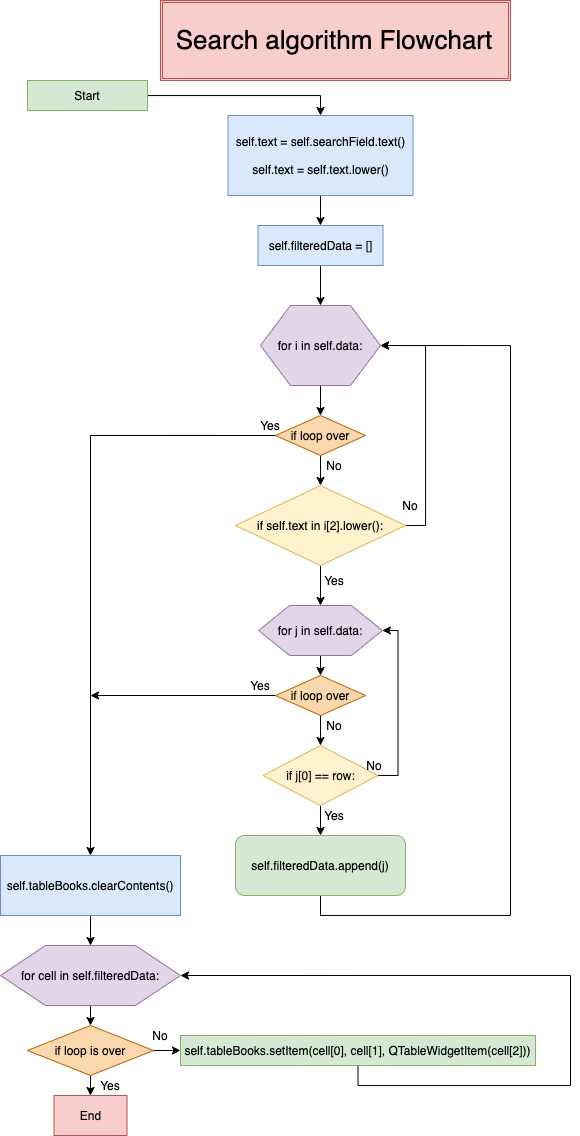

The diagram above was exported from draw.io. Its source (the exported page's mxGraphModel, read from the mxfile embedded in the PNG):
<mxGraphModel dx="1678" dy="849" grid="1" gridSize="10" guides="1" tooltips="1" connect="1" arrows="1" fold="1" page="1" pageScale="1" pageWidth="827" pageHeight="1169" math="0" shadow="0">
  <root>
    <mxCell id="WIyWlLk6GJQsqaUBKTNV-0" />
    <mxCell id="WIyWlLk6GJQsqaUBKTNV-1" parent="WIyWlLk6GJQsqaUBKTNV-0" />
    <mxCell id="GfFbBTbx29OzMGY7Q7nq-85" value="" style="shape=ext;double=1;rounded=0;whiteSpace=wrap;html=1;fillColor=#f8cecc;strokeColor=#b85450;" vertex="1" parent="WIyWlLk6GJQsqaUBKTNV-1">
      <mxGeometry x="240" y="5" width="350" height="80" as="geometry" />
    </mxCell>
    <mxCell id="GfFbBTbx29OzMGY7Q7nq-0" value="&lt;font style=&quot;font-size: 26px&quot;&gt;Search algorithm Flowchart&lt;/font&gt;" style="text;html=1;strokeColor=none;fillColor=none;align=center;verticalAlign=middle;whiteSpace=wrap;rounded=0;" vertex="1" parent="WIyWlLk6GJQsqaUBKTNV-1">
      <mxGeometry x="244" y="20" width="340" height="50" as="geometry" />
    </mxCell>
    <mxCell id="GfFbBTbx29OzMGY7Q7nq-3" value="" style="edgeStyle=orthogonalEdgeStyle;rounded=0;orthogonalLoop=1;jettySize=auto;html=1;entryX=0.5;entryY=0;entryDx=0;entryDy=0;" edge="1" parent="WIyWlLk6GJQsqaUBKTNV-1" source="GfFbBTbx29OzMGY7Q7nq-1" target="GfFbBTbx29OzMGY7Q7nq-10">
      <mxGeometry relative="1" as="geometry">
        <mxPoint x="400" y="160" as="targetPoint" />
      </mxGeometry>
    </mxCell>
    <mxCell id="GfFbBTbx29OzMGY7Q7nq-1" value="Start" style="rounded=0;whiteSpace=wrap;html=1;fillColor=#d5e8d4;strokeColor=#82b366;" vertex="1" parent="WIyWlLk6GJQsqaUBKTNV-1">
      <mxGeometry x="107" y="85" width="120" height="30" as="geometry" />
    </mxCell>
    <mxCell id="GfFbBTbx29OzMGY7Q7nq-13" value="" style="edgeStyle=orthogonalEdgeStyle;rounded=0;orthogonalLoop=1;jettySize=auto;html=1;" edge="1" parent="WIyWlLk6GJQsqaUBKTNV-1" source="GfFbBTbx29OzMGY7Q7nq-10" target="GfFbBTbx29OzMGY7Q7nq-12">
      <mxGeometry relative="1" as="geometry" />
    </mxCell>
    <mxCell id="GfFbBTbx29OzMGY7Q7nq-10" value="&lt;span&gt;self.text = self.searchField.text()&lt;/span&gt;&lt;br&gt;&lt;br&gt;&lt;span&gt;self.text = self.text.lower()&lt;/span&gt;" style="rounded=0;whiteSpace=wrap;html=1;fillColor=#dae8fc;strokeColor=#6c8ebf;" vertex="1" parent="WIyWlLk6GJQsqaUBKTNV-1">
      <mxGeometry x="307.51" y="120" width="185" height="80" as="geometry" />
    </mxCell>
    <mxCell id="GfFbBTbx29OzMGY7Q7nq-34" style="edgeStyle=orthogonalEdgeStyle;rounded=0;orthogonalLoop=1;jettySize=auto;html=1;exitX=0.5;exitY=1;exitDx=0;exitDy=0;entryX=0.5;entryY=0;entryDx=0;entryDy=0;" edge="1" parent="WIyWlLk6GJQsqaUBKTNV-1" source="GfFbBTbx29OzMGY7Q7nq-12" target="GfFbBTbx29OzMGY7Q7nq-45">
      <mxGeometry relative="1" as="geometry">
        <mxPoint x="570" y="340" as="targetPoint" />
      </mxGeometry>
    </mxCell>
    <mxCell id="GfFbBTbx29OzMGY7Q7nq-12" value="self.filteredData = []" style="rounded=0;whiteSpace=wrap;html=1;fillColor=#dae8fc;strokeColor=#6c8ebf;" vertex="1" parent="WIyWlLk6GJQsqaUBKTNV-1">
      <mxGeometry x="337.5" y="230" width="125" height="40" as="geometry" />
    </mxCell>
    <mxCell id="GfFbBTbx29OzMGY7Q7nq-53" style="edgeStyle=orthogonalEdgeStyle;rounded=0;orthogonalLoop=1;jettySize=auto;html=1;exitX=0.5;exitY=1;exitDx=0;exitDy=0;entryX=0.5;entryY=0;entryDx=0;entryDy=0;" edge="1" parent="WIyWlLk6GJQsqaUBKTNV-1" source="GfFbBTbx29OzMGY7Q7nq-45" target="GfFbBTbx29OzMGY7Q7nq-46">
      <mxGeometry relative="1" as="geometry" />
    </mxCell>
    <mxCell id="GfFbBTbx29OzMGY7Q7nq-45" value="for i in self.data:" style="shape=hexagon;perimeter=hexagonPerimeter2;whiteSpace=wrap;html=1;fillColor=#e1d5e7;strokeColor=#9673a6;" vertex="1" parent="WIyWlLk6GJQsqaUBKTNV-1">
      <mxGeometry x="340" y="310" width="120" height="80" as="geometry" />
    </mxCell>
    <mxCell id="GfFbBTbx29OzMGY7Q7nq-47" style="edgeStyle=orthogonalEdgeStyle;rounded=0;orthogonalLoop=1;jettySize=auto;html=1;exitX=0;exitY=0.5;exitDx=0;exitDy=0;entryX=0.5;entryY=0;entryDx=0;entryDy=0;" edge="1" parent="WIyWlLk6GJQsqaUBKTNV-1" source="GfFbBTbx29OzMGY7Q7nq-46" target="GfFbBTbx29OzMGY7Q7nq-65">
      <mxGeometry relative="1" as="geometry">
        <mxPoint x="170" y="810" as="targetPoint" />
      </mxGeometry>
    </mxCell>
    <mxCell id="GfFbBTbx29OzMGY7Q7nq-51" style="edgeStyle=orthogonalEdgeStyle;rounded=0;orthogonalLoop=1;jettySize=auto;html=1;exitX=0.5;exitY=1;exitDx=0;exitDy=0;entryX=0.5;entryY=0;entryDx=0;entryDy=0;" edge="1" parent="WIyWlLk6GJQsqaUBKTNV-1" source="GfFbBTbx29OzMGY7Q7nq-46" target="GfFbBTbx29OzMGY7Q7nq-48">
      <mxGeometry relative="1" as="geometry" />
    </mxCell>
    <mxCell id="GfFbBTbx29OzMGY7Q7nq-46" value="if loop over" style="rhombus;whiteSpace=wrap;html=1;fillColor=#fad7ac;strokeColor=#b46504;" vertex="1" parent="WIyWlLk6GJQsqaUBKTNV-1">
      <mxGeometry x="355" y="420" width="90" height="40" as="geometry" />
    </mxCell>
    <mxCell id="GfFbBTbx29OzMGY7Q7nq-52" style="edgeStyle=orthogonalEdgeStyle;rounded=0;orthogonalLoop=1;jettySize=auto;html=1;exitX=1;exitY=0.5;exitDx=0;exitDy=0;entryX=1;entryY=0.5;entryDx=0;entryDy=0;" edge="1" parent="WIyWlLk6GJQsqaUBKTNV-1" source="GfFbBTbx29OzMGY7Q7nq-48" target="GfFbBTbx29OzMGY7Q7nq-45">
      <mxGeometry relative="1" as="geometry" />
    </mxCell>
    <mxCell id="GfFbBTbx29OzMGY7Q7nq-56" style="edgeStyle=orthogonalEdgeStyle;rounded=0;orthogonalLoop=1;jettySize=auto;html=1;exitX=0.5;exitY=1;exitDx=0;exitDy=0;entryX=0.5;entryY=0;entryDx=0;entryDy=0;" edge="1" parent="WIyWlLk6GJQsqaUBKTNV-1" source="GfFbBTbx29OzMGY7Q7nq-48" target="GfFbBTbx29OzMGY7Q7nq-55">
      <mxGeometry relative="1" as="geometry" />
    </mxCell>
    <mxCell id="GfFbBTbx29OzMGY7Q7nq-48" value="&lt;span&gt;if self.text in i[2].lower():&lt;/span&gt;" style="rhombus;whiteSpace=wrap;html=1;fillColor=#fff2cc;strokeColor=#d6b656;" vertex="1" parent="WIyWlLk6GJQsqaUBKTNV-1">
      <mxGeometry x="315" y="490" width="170" height="80" as="geometry" />
    </mxCell>
    <mxCell id="GfFbBTbx29OzMGY7Q7nq-58" style="edgeStyle=orthogonalEdgeStyle;rounded=0;orthogonalLoop=1;jettySize=auto;html=1;exitX=0;exitY=0.5;exitDx=0;exitDy=0;" edge="1" parent="WIyWlLk6GJQsqaUBKTNV-1" source="GfFbBTbx29OzMGY7Q7nq-54">
      <mxGeometry relative="1" as="geometry">
        <mxPoint x="170" y="700" as="targetPoint" />
      </mxGeometry>
    </mxCell>
    <mxCell id="GfFbBTbx29OzMGY7Q7nq-59" style="edgeStyle=orthogonalEdgeStyle;rounded=0;orthogonalLoop=1;jettySize=auto;html=1;exitX=0.5;exitY=1;exitDx=0;exitDy=0;entryX=0.5;entryY=0;entryDx=0;entryDy=0;" edge="1" parent="WIyWlLk6GJQsqaUBKTNV-1" source="GfFbBTbx29OzMGY7Q7nq-54" target="GfFbBTbx29OzMGY7Q7nq-60">
      <mxGeometry relative="1" as="geometry">
        <mxPoint x="400.3333333333335" y="750" as="targetPoint" />
      </mxGeometry>
    </mxCell>
    <mxCell id="GfFbBTbx29OzMGY7Q7nq-54" value="if loop over" style="rhombus;whiteSpace=wrap;html=1;fillColor=#fad7ac;strokeColor=#b46504;" vertex="1" parent="WIyWlLk6GJQsqaUBKTNV-1">
      <mxGeometry x="355.01" y="680" width="90" height="40" as="geometry" />
    </mxCell>
    <mxCell id="GfFbBTbx29OzMGY7Q7nq-57" style="edgeStyle=orthogonalEdgeStyle;rounded=0;orthogonalLoop=1;jettySize=auto;html=1;exitX=0.5;exitY=1;exitDx=0;exitDy=0;entryX=0.5;entryY=0;entryDx=0;entryDy=0;" edge="1" parent="WIyWlLk6GJQsqaUBKTNV-1" source="GfFbBTbx29OzMGY7Q7nq-55" target="GfFbBTbx29OzMGY7Q7nq-54">
      <mxGeometry relative="1" as="geometry" />
    </mxCell>
    <mxCell id="GfFbBTbx29OzMGY7Q7nq-55" value="for j in self.data:" style="shape=hexagon;perimeter=hexagonPerimeter2;whiteSpace=wrap;html=1;fillColor=#e1d5e7;strokeColor=#9673a6;" vertex="1" parent="WIyWlLk6GJQsqaUBKTNV-1">
      <mxGeometry x="338.13" y="610" width="123.75" height="50" as="geometry" />
    </mxCell>
    <mxCell id="GfFbBTbx29OzMGY7Q7nq-61" style="edgeStyle=orthogonalEdgeStyle;rounded=0;orthogonalLoop=1;jettySize=auto;html=1;exitX=1;exitY=0.5;exitDx=0;exitDy=0;entryX=1;entryY=0.5;entryDx=0;entryDy=0;" edge="1" parent="WIyWlLk6GJQsqaUBKTNV-1" source="GfFbBTbx29OzMGY7Q7nq-60" target="GfFbBTbx29OzMGY7Q7nq-55">
      <mxGeometry relative="1" as="geometry" />
    </mxCell>
    <mxCell id="GfFbBTbx29OzMGY7Q7nq-62" style="edgeStyle=orthogonalEdgeStyle;rounded=0;orthogonalLoop=1;jettySize=auto;html=1;exitX=0.5;exitY=1;exitDx=0;exitDy=0;entryX=0.5;entryY=0;entryDx=0;entryDy=0;" edge="1" parent="WIyWlLk6GJQsqaUBKTNV-1" source="GfFbBTbx29OzMGY7Q7nq-60" target="GfFbBTbx29OzMGY7Q7nq-63">
      <mxGeometry relative="1" as="geometry">
        <mxPoint x="400.3333333333335" y="840" as="targetPoint" />
      </mxGeometry>
    </mxCell>
    <mxCell id="GfFbBTbx29OzMGY7Q7nq-60" value="if j[0] == row:" style="rhombus;whiteSpace=wrap;html=1;fillColor=#fff2cc;strokeColor=#d6b656;" vertex="1" parent="WIyWlLk6GJQsqaUBKTNV-1">
      <mxGeometry x="342.5" y="750" width="115.01" height="60" as="geometry" />
    </mxCell>
    <mxCell id="GfFbBTbx29OzMGY7Q7nq-64" style="edgeStyle=orthogonalEdgeStyle;rounded=0;orthogonalLoop=1;jettySize=auto;html=1;exitX=0.5;exitY=1;exitDx=0;exitDy=0;entryX=1;entryY=0.5;entryDx=0;entryDy=0;" edge="1" parent="WIyWlLk6GJQsqaUBKTNV-1" source="GfFbBTbx29OzMGY7Q7nq-63" target="GfFbBTbx29OzMGY7Q7nq-45">
      <mxGeometry relative="1" as="geometry">
        <Array as="points">
          <mxPoint x="400" y="920" />
          <mxPoint x="590" y="920" />
          <mxPoint x="590" y="350" />
        </Array>
      </mxGeometry>
    </mxCell>
    <mxCell id="GfFbBTbx29OzMGY7Q7nq-63" value="self.filteredData.append(j)" style="rounded=1;whiteSpace=wrap;html=1;fillColor=#d5e8d4;strokeColor=#82b366;" vertex="1" parent="WIyWlLk6GJQsqaUBKTNV-1">
      <mxGeometry x="315" y="840" width="170" height="60" as="geometry" />
    </mxCell>
    <mxCell id="GfFbBTbx29OzMGY7Q7nq-69" style="edgeStyle=orthogonalEdgeStyle;rounded=0;orthogonalLoop=1;jettySize=auto;html=1;exitX=0.5;exitY=1;exitDx=0;exitDy=0;entryX=0.5;entryY=0;entryDx=0;entryDy=0;" edge="1" parent="WIyWlLk6GJQsqaUBKTNV-1" source="GfFbBTbx29OzMGY7Q7nq-65" target="GfFbBTbx29OzMGY7Q7nq-66">
      <mxGeometry relative="1" as="geometry" />
    </mxCell>
    <mxCell id="GfFbBTbx29OzMGY7Q7nq-65" value="self.tableBooks.clearContents()" style="rounded=0;whiteSpace=wrap;html=1;fillColor=#dae8fc;strokeColor=#6c8ebf;" vertex="1" parent="WIyWlLk6GJQsqaUBKTNV-1">
      <mxGeometry x="80" y="860" width="180" height="60" as="geometry" />
    </mxCell>
    <mxCell id="GfFbBTbx29OzMGY7Q7nq-70" style="edgeStyle=orthogonalEdgeStyle;rounded=0;orthogonalLoop=1;jettySize=auto;html=1;exitX=0.5;exitY=1;exitDx=0;exitDy=0;entryX=0.5;entryY=0;entryDx=0;entryDy=0;" edge="1" parent="WIyWlLk6GJQsqaUBKTNV-1" source="GfFbBTbx29OzMGY7Q7nq-66" target="GfFbBTbx29OzMGY7Q7nq-67">
      <mxGeometry relative="1" as="geometry" />
    </mxCell>
    <mxCell id="GfFbBTbx29OzMGY7Q7nq-66" value="for cell in self.filteredData:" style="shape=hexagon;perimeter=hexagonPerimeter2;whiteSpace=wrap;html=1;fillColor=#e1d5e7;strokeColor=#9673a6;" vertex="1" parent="WIyWlLk6GJQsqaUBKTNV-1">
      <mxGeometry x="80" y="950" width="180" height="60" as="geometry" />
    </mxCell>
    <mxCell id="GfFbBTbx29OzMGY7Q7nq-71" style="edgeStyle=orthogonalEdgeStyle;rounded=0;orthogonalLoop=1;jettySize=auto;html=1;exitX=1;exitY=0.5;exitDx=0;exitDy=0;entryX=0;entryY=0.5;entryDx=0;entryDy=0;" edge="1" parent="WIyWlLk6GJQsqaUBKTNV-1" source="GfFbBTbx29OzMGY7Q7nq-67" target="GfFbBTbx29OzMGY7Q7nq-68">
      <mxGeometry relative="1" as="geometry" />
    </mxCell>
    <mxCell id="GfFbBTbx29OzMGY7Q7nq-74" style="edgeStyle=orthogonalEdgeStyle;rounded=0;orthogonalLoop=1;jettySize=auto;html=1;exitX=0.5;exitY=1;exitDx=0;exitDy=0;entryX=0.5;entryY=0;entryDx=0;entryDy=0;" edge="1" parent="WIyWlLk6GJQsqaUBKTNV-1" source="GfFbBTbx29OzMGY7Q7nq-67" target="GfFbBTbx29OzMGY7Q7nq-73">
      <mxGeometry relative="1" as="geometry" />
    </mxCell>
    <mxCell id="GfFbBTbx29OzMGY7Q7nq-67" value="if loop is over" style="rhombus;whiteSpace=wrap;html=1;fillColor=#fad7ac;strokeColor=#b46504;" vertex="1" parent="WIyWlLk6GJQsqaUBKTNV-1">
      <mxGeometry x="107" y="1030" width="126" height="50" as="geometry" />
    </mxCell>
    <mxCell id="GfFbBTbx29OzMGY7Q7nq-72" style="edgeStyle=orthogonalEdgeStyle;rounded=0;orthogonalLoop=1;jettySize=auto;html=1;exitX=0.5;exitY=1;exitDx=0;exitDy=0;entryX=1;entryY=0.5;entryDx=0;entryDy=0;" edge="1" parent="WIyWlLk6GJQsqaUBKTNV-1" source="GfFbBTbx29OzMGY7Q7nq-68" target="GfFbBTbx29OzMGY7Q7nq-66">
      <mxGeometry relative="1" as="geometry">
        <Array as="points">
          <mxPoint x="438" y="1090" />
          <mxPoint x="650" y="1090" />
          <mxPoint x="650" y="980" />
        </Array>
      </mxGeometry>
    </mxCell>
    <mxCell id="GfFbBTbx29OzMGY7Q7nq-68" value="self.tableBooks.setItem(cell[0], cell[1], QTableWidgetItem(cell[2]))" style="rounded=0;whiteSpace=wrap;html=1;fillColor=#d5e8d4;strokeColor=#82b366;" vertex="1" parent="WIyWlLk6GJQsqaUBKTNV-1">
      <mxGeometry x="260" y="1040" width="355" height="30" as="geometry" />
    </mxCell>
    <mxCell id="GfFbBTbx29OzMGY7Q7nq-73" value="End" style="rounded=0;whiteSpace=wrap;html=1;fillColor=#f8cecc;strokeColor=#b85450;" vertex="1" parent="WIyWlLk6GJQsqaUBKTNV-1">
      <mxGeometry x="133.5" y="1100" width="73" height="40" as="geometry" />
    </mxCell>
    <mxCell id="GfFbBTbx29OzMGY7Q7nq-75" value="No" style="text;html=1;strokeColor=none;fillColor=none;align=center;verticalAlign=middle;whiteSpace=wrap;rounded=0;" vertex="1" parent="WIyWlLk6GJQsqaUBKTNV-1">
      <mxGeometry x="394" y="460" width="40" height="20" as="geometry" />
    </mxCell>
    <mxCell id="GfFbBTbx29OzMGY7Q7nq-76" value="No" style="text;html=1;strokeColor=none;fillColor=none;align=center;verticalAlign=middle;whiteSpace=wrap;rounded=0;" vertex="1" parent="WIyWlLk6GJQsqaUBKTNV-1">
      <mxGeometry x="470" y="500" width="40" height="20" as="geometry" />
    </mxCell>
    <mxCell id="GfFbBTbx29OzMGY7Q7nq-77" value="No" style="text;html=1;strokeColor=none;fillColor=none;align=center;verticalAlign=middle;whiteSpace=wrap;rounded=0;" vertex="1" parent="WIyWlLk6GJQsqaUBKTNV-1">
      <mxGeometry x="394" y="720" width="40" height="20" as="geometry" />
    </mxCell>
    <mxCell id="GfFbBTbx29OzMGY7Q7nq-78" value="No" style="text;html=1;strokeColor=none;fillColor=none;align=center;verticalAlign=middle;whiteSpace=wrap;rounded=0;" vertex="1" parent="WIyWlLk6GJQsqaUBKTNV-1">
      <mxGeometry x="434" y="760" width="40" height="20" as="geometry" />
    </mxCell>
    <mxCell id="GfFbBTbx29OzMGY7Q7nq-79" value="No" style="text;html=1;strokeColor=none;fillColor=none;align=center;verticalAlign=middle;whiteSpace=wrap;rounded=0;" vertex="1" parent="WIyWlLk6GJQsqaUBKTNV-1">
      <mxGeometry x="220" y="1030" width="40" height="20" as="geometry" />
    </mxCell>
    <mxCell id="GfFbBTbx29OzMGY7Q7nq-80" value="Yes" style="text;html=1;strokeColor=none;fillColor=none;align=center;verticalAlign=middle;whiteSpace=wrap;rounded=0;" vertex="1" parent="WIyWlLk6GJQsqaUBKTNV-1">
      <mxGeometry x="170" y="1080" width="40" height="20" as="geometry" />
    </mxCell>
    <mxCell id="GfFbBTbx29OzMGY7Q7nq-81" value="Yes" style="text;html=1;strokeColor=none;fillColor=none;align=center;verticalAlign=middle;whiteSpace=wrap;rounded=0;" vertex="1" parent="WIyWlLk6GJQsqaUBKTNV-1">
      <mxGeometry x="394" y="810" width="40" height="20" as="geometry" />
    </mxCell>
    <mxCell id="GfFbBTbx29OzMGY7Q7nq-82" value="Yes" style="text;html=1;strokeColor=none;fillColor=none;align=center;verticalAlign=middle;whiteSpace=wrap;rounded=0;" vertex="1" parent="WIyWlLk6GJQsqaUBKTNV-1">
      <mxGeometry x="394" y="575" width="40" height="20" as="geometry" />
    </mxCell>
    <mxCell id="GfFbBTbx29OzMGY7Q7nq-83" value="Yes" style="text;html=1;strokeColor=none;fillColor=none;align=center;verticalAlign=middle;whiteSpace=wrap;rounded=0;" vertex="1" parent="WIyWlLk6GJQsqaUBKTNV-1">
      <mxGeometry x="330" y="420" width="40" height="20" as="geometry" />
    </mxCell>
    <mxCell id="GfFbBTbx29OzMGY7Q7nq-84" value="Yes" style="text;html=1;strokeColor=none;fillColor=none;align=center;verticalAlign=middle;whiteSpace=wrap;rounded=0;" vertex="1" parent="WIyWlLk6GJQsqaUBKTNV-1">
      <mxGeometry x="320" y="680" width="40" height="20" as="geometry" />
    </mxCell>
  </root>
</mxGraphModel>